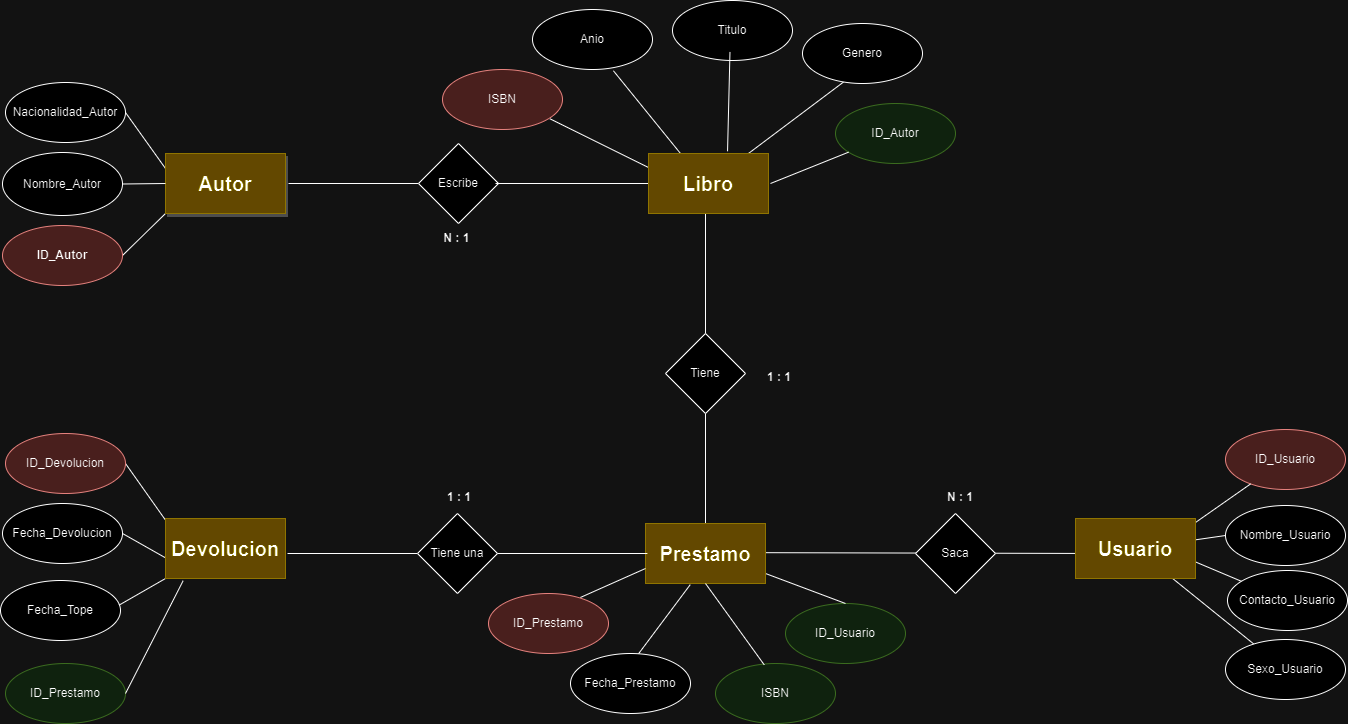

The diagram above was exported from draw.io. Its source (the exported page's mxGraphModel, read from the mxfile embedded in the PNG):
<mxGraphModel dx="1848" dy="1047" grid="1" gridSize="10" guides="1" tooltips="1" connect="1" arrows="1" fold="1" page="1" pageScale="1" pageWidth="1169" pageHeight="827" math="0" shadow="0">
  <root>
    <mxCell id="0" />
    <mxCell id="1" parent="0" />
    <mxCell id="sOInD35RRuc4U3t5UWRL-15" value="" style="endArrow=none;html=1;rounded=0;exitX=0;exitY=0.25;exitDx=0;exitDy=0;entryX=1;entryY=0.5;entryDx=0;entryDy=0;" edge="1" parent="1" source="Xc3tpNlFBLGU7APIZ3-b-9" target="Xc3tpNlFBLGU7APIZ3-b-26">
      <mxGeometry width="50" height="50" relative="1" as="geometry">
        <mxPoint x="260" y="170" as="sourcePoint" />
        <mxPoint x="150" y="120" as="targetPoint" />
      </mxGeometry>
    </mxCell>
    <mxCell id="sOInD35RRuc4U3t5UWRL-16" value="" style="endArrow=none;html=1;rounded=0;entryX=0;entryY=1;entryDx=0;entryDy=0;exitX=1;exitY=0.5;exitDx=0;exitDy=0;" edge="1" parent="1" source="Xc3tpNlFBLGU7APIZ3-b-15" target="Xc3tpNlFBLGU7APIZ3-b-9">
      <mxGeometry width="50" height="50" relative="1" as="geometry">
        <mxPoint x="140" y="275" as="sourcePoint" />
        <mxPoint x="340" y="121.5" as="targetPoint" />
      </mxGeometry>
    </mxCell>
    <mxCell id="O9pT9KEJn6OqNyL_xaxu-14" value="" style="endArrow=none;html=1;rounded=0;" edge="1" parent="1" source="Xc3tpNlFBLGU7APIZ3-b-3" target="Xc3tpNlFBLGU7APIZ3-b-25">
      <mxGeometry width="50" height="50" relative="1" as="geometry">
        <mxPoint x="1140" y="520" as="sourcePoint" />
        <mxPoint x="1120" y="490" as="targetPoint" />
        <Array as="points" />
      </mxGeometry>
    </mxCell>
    <mxCell id="Xc3tpNlFBLGU7APIZ3-b-14" value="Nombre_Usuario" style="ellipse;whiteSpace=wrap;html=1;" vertex="1" parent="1">
      <mxGeometry x="1240" y="532" width="120" height="60" as="geometry" />
    </mxCell>
    <mxCell id="Xc3tpNlFBLGU7APIZ3-b-15" value="ID_Autor" style="ellipse;whiteSpace=wrap;html=1;fillColor=#f8cecc;strokeColor=#b85450;fontStyle=1" vertex="1" parent="1">
      <mxGeometry x="17" y="252" width="120" height="60" as="geometry" />
    </mxCell>
    <mxCell id="sOInD35RRuc4U3t5UWRL-35" value="" style="endArrow=none;html=1;rounded=0;entryX=0;entryY=0.5;entryDx=0;entryDy=0;" edge="1" parent="1" source="Xc3tpNlFBLGU7APIZ3-b-3" target="Xc3tpNlFBLGU7APIZ3-b-14">
      <mxGeometry width="50" height="50" relative="1" as="geometry">
        <mxPoint x="775" y="579.17" as="sourcePoint" />
        <mxPoint x="1220" y="580" as="targetPoint" />
      </mxGeometry>
    </mxCell>
    <mxCell id="O9pT9KEJn6OqNyL_xaxu-20" value="ID_Autor" style="ellipse;whiteSpace=wrap;html=1;fillColor=#d5e8d4;strokeColor=#82b366;" vertex="1" parent="1">
      <mxGeometry x="850" y="130" width="120" height="60" as="geometry" />
    </mxCell>
    <mxCell id="sOInD35RRuc4U3t5UWRL-30" value="" style="endArrow=none;html=1;rounded=0;entryX=1;entryY=0.5;entryDx=0;entryDy=0;" edge="1" parent="1" target="Xc3tpNlFBLGU7APIZ3-b-30">
      <mxGeometry width="50" height="50" relative="1" as="geometry">
        <mxPoint x="190" y="590" as="sourcePoint" />
        <mxPoint x="160" y="580" as="targetPoint" />
      </mxGeometry>
    </mxCell>
    <mxCell id="Xc3tpNlFBLGU7APIZ3-b-13" value="ID_Usuario" style="ellipse;whiteSpace=wrap;html=1;fillColor=#f8cecc;strokeColor=#b85450;" vertex="1" parent="1">
      <mxGeometry x="1240" y="456" width="120" height="60" as="geometry" />
    </mxCell>
    <mxCell id="Xc3tpNlFBLGU7APIZ3-b-26" value="Nacionalidad_Autor" style="ellipse;whiteSpace=wrap;html=1;" vertex="1" parent="1">
      <mxGeometry x="20" y="109" width="120" height="60" as="geometry" />
    </mxCell>
    <mxCell id="Xc3tpNlFBLGU7APIZ3-b-24" value="Contacto_Usuario" style="ellipse;whiteSpace=wrap;html=1;" vertex="1" parent="1">
      <mxGeometry x="1242" y="597" width="120" height="60" as="geometry" />
    </mxCell>
    <mxCell id="Xc3tpNlFBLGU7APIZ3-b-76" value="" style="endArrow=none;html=1;rounded=0;entryX=0.167;entryY=0.583;entryDx=0;entryDy=0;entryPerimeter=0;" edge="1" parent="1" target="Xc3tpNlFBLGU7APIZ3-b-3">
      <mxGeometry width="50" height="50" relative="1" as="geometry">
        <mxPoint x="775" y="579.17" as="sourcePoint" />
        <mxPoint x="1230" y="580" as="targetPoint" />
      </mxGeometry>
    </mxCell>
    <mxCell id="sOInD35RRuc4U3t5UWRL-20" value="" style="endArrow=none;html=1;rounded=0;entryX=0.355;entryY=0.956;entryDx=0;entryDy=0;entryPerimeter=0;" edge="1" parent="1" source="Xc3tpNlFBLGU7APIZ3-b-2" target="O9pT9KEJn6OqNyL_xaxu-21">
      <mxGeometry width="50" height="50" relative="1" as="geometry">
        <mxPoint x="785" y="180" as="sourcePoint" />
        <mxPoint x="834.52" y="73.5200000000001" as="targetPoint" />
      </mxGeometry>
    </mxCell>
    <mxCell id="sOInD35RRuc4U3t5UWRL-40" value="" style="endArrow=none;html=1;rounded=0;exitX=0.5;exitY=0;exitDx=0;exitDy=0;" edge="1" parent="1" source="Xc3tpNlFBLGU7APIZ3-b-10">
      <mxGeometry width="50" height="50" relative="1" as="geometry">
        <mxPoint x="740" y="350" as="sourcePoint" />
        <mxPoint x="720" y="240" as="targetPoint" />
      </mxGeometry>
    </mxCell>
    <mxCell id="Xc3tpNlFBLGU7APIZ3-b-29" value="ID_Usuario" style="ellipse;whiteSpace=wrap;html=1;fillColor=#d5e8d4;strokeColor=#82b366;" vertex="1" parent="1">
      <mxGeometry x="800" y="630" width="120" height="60" as="geometry" />
    </mxCell>
    <mxCell id="sOInD35RRuc4U3t5UWRL-38" value="" style="endArrow=none;html=1;rounded=0;" edge="1" parent="1" target="Xc3tpNlFBLGU7APIZ3-b-13">
      <mxGeometry width="50" height="50" relative="1" as="geometry">
        <mxPoint x="1180" y="570" as="sourcePoint" />
        <mxPoint x="1130" y="630" as="targetPoint" />
      </mxGeometry>
    </mxCell>
    <mxCell id="sOInD35RRuc4U3t5UWRL-25" value="" style="endArrow=none;html=1;rounded=0;entryX=0.5;entryY=0;entryDx=0;entryDy=0;" edge="1" parent="1" target="Xc3tpNlFBLGU7APIZ3-b-29">
      <mxGeometry width="50" height="50" relative="1" as="geometry">
        <mxPoint x="780" y="600" as="sourcePoint" />
        <mxPoint x="820" y="630" as="targetPoint" />
      </mxGeometry>
    </mxCell>
    <mxCell id="Xc3tpNlFBLGU7APIZ3-b-31" value="ID_Prestamo" style="ellipse;whiteSpace=wrap;html=1;fillColor=#d5e8d4;strokeColor=#82b366;" vertex="1" parent="1">
      <mxGeometry x="20" y="690" width="120" height="60" as="geometry" />
    </mxCell>
    <mxCell id="O9pT9KEJn6OqNyL_xaxu-16" value="" style="endArrow=none;html=1;rounded=0;exitX=0.25;exitY=0;exitDx=0;exitDy=0;entryX=0.591;entryY=1.017;entryDx=0;entryDy=0;entryPerimeter=0;" edge="1" parent="1">
      <mxGeometry width="50" height="50" relative="1" as="geometry">
        <mxPoint x="695" y="180" as="sourcePoint" />
        <mxPoint x="627.9200000000001" y="97.29199999999992" as="targetPoint" />
        <Array as="points" />
      </mxGeometry>
    </mxCell>
    <mxCell id="O9pT9KEJn6OqNyL_xaxu-21" value="Genero" style="ellipse;whiteSpace=wrap;html=1;" vertex="1" parent="1">
      <mxGeometry x="817" y="50" width="120" height="60" as="geometry" />
    </mxCell>
    <mxCell id="sOInD35RRuc4U3t5UWRL-32" value="" style="endArrow=none;html=1;rounded=0;entryX=1;entryY=0.5;entryDx=0;entryDy=0;exitX=0.147;exitY=1.037;exitDx=0;exitDy=0;exitPerimeter=0;" edge="1" parent="1" source="Xc3tpNlFBLGU7APIZ3-b-11" target="Xc3tpNlFBLGU7APIZ3-b-31">
      <mxGeometry width="50" height="50" relative="1" as="geometry">
        <mxPoint x="290" y="590" as="sourcePoint" />
        <mxPoint x="340" y="540" as="targetPoint" />
      </mxGeometry>
    </mxCell>
    <mxCell id="Xc3tpNlFBLGU7APIZ3-b-61" value="" style="endArrow=none;html=1;rounded=0;entryX=0;entryY=0.5;entryDx=0;entryDy=0;" edge="1" parent="1">
      <mxGeometry width="50" height="50" relative="1" as="geometry">
        <mxPoint x="302" y="580" as="sourcePoint" />
        <mxPoint x="432" y="580" as="targetPoint" />
      </mxGeometry>
    </mxCell>
    <mxCell id="Xc3tpNlFBLGU7APIZ3-b-28" value="ISBN" style="ellipse;whiteSpace=wrap;html=1;fillColor=#d5e8d4;strokeColor=#82b366;" vertex="1" parent="1">
      <mxGeometry x="730" y="690" width="120" height="60" as="geometry" />
    </mxCell>
    <mxCell id="Xc3tpNlFBLGU7APIZ3-b-30" value="Fecha_Devolucion" style="ellipse;whiteSpace=wrap;html=1;" vertex="1" parent="1">
      <mxGeometry x="17" y="530" width="120" height="60" as="geometry" />
    </mxCell>
    <mxCell id="Xc3tpNlFBLGU7APIZ3-b-18" value="Fecha_Prestamo" style="ellipse;whiteSpace=wrap;html=1;" vertex="1" parent="1">
      <mxGeometry x="585" y="680" width="120" height="60" as="geometry" />
    </mxCell>
    <mxCell id="O9pT9KEJn6OqNyL_xaxu-22" value="Titulo" style="ellipse;whiteSpace=wrap;html=1;" vertex="1" parent="1">
      <mxGeometry x="687" y="27" width="120" height="60" as="geometry" />
    </mxCell>
    <mxCell id="Xc3tpNlFBLGU7APIZ3-b-10" value="Prestamo" style="rounded=0;whiteSpace=wrap;html=1;fillColor=#e3c800;fontColor=#000000;strokeColor=#B09500;fontStyle=1;fontSize=20;" vertex="1" parent="1">
      <mxGeometry x="660" y="550" width="120" height="60" as="geometry" />
    </mxCell>
    <mxCell id="Xc3tpNlFBLGU7APIZ3-b-25" value="Sexo_Usuario" style="ellipse;whiteSpace=wrap;html=1;" vertex="1" parent="1">
      <mxGeometry x="1240" y="666" width="120" height="60" as="geometry" />
    </mxCell>
    <mxCell id="sOInD35RRuc4U3t5UWRL-29" value="" style="endArrow=none;html=1;rounded=0;exitX=0.167;exitY=0.5;exitDx=0;exitDy=0;exitPerimeter=0;entryX=1;entryY=0.5;entryDx=0;entryDy=0;" edge="1" parent="1" source="Xc3tpNlFBLGU7APIZ3-b-11" target="Xc3tpNlFBLGU7APIZ3-b-19">
      <mxGeometry width="50" height="50" relative="1" as="geometry">
        <mxPoint x="290" y="590" as="sourcePoint" />
        <mxPoint x="150" y="520" as="targetPoint" />
      </mxGeometry>
    </mxCell>
    <mxCell id="sOInD35RRuc4U3t5UWRL-33" value="&lt;b&gt;N : 1&amp;nbsp;&lt;/b&gt;" style="text;html=1;strokeColor=none;fillColor=none;align=center;verticalAlign=middle;whiteSpace=wrap;rounded=0;" vertex="1" parent="1">
      <mxGeometry x="443" y="250" width="60" height="30" as="geometry" />
    </mxCell>
    <mxCell id="Xc3tpNlFBLGU7APIZ3-b-20" value="Fecha_Tope" style="ellipse;whiteSpace=wrap;html=1;" vertex="1" parent="1">
      <mxGeometry x="15" y="607" width="120" height="60" as="geometry" />
    </mxCell>
    <mxCell id="Xc3tpNlFBLGU7APIZ3-b-56" value="" style="endArrow=none;html=1;rounded=0;entryX=0;entryY=0.5;entryDx=0;entryDy=0;" edge="1" parent="1" target="Xc3tpNlFBLGU7APIZ3-b-33">
      <mxGeometry width="50" height="50" relative="1" as="geometry">
        <mxPoint x="303" y="210" as="sourcePoint" />
        <mxPoint x="653" y="210" as="targetPoint" />
      </mxGeometry>
    </mxCell>
    <mxCell id="sOInD35RRuc4U3t5UWRL-23" value="" style="endArrow=none;html=1;rounded=0;" edge="1" parent="1" target="Xc3tpNlFBLGU7APIZ3-b-24">
      <mxGeometry width="50" height="50" relative="1" as="geometry">
        <mxPoint x="1190" y="580" as="sourcePoint" />
        <mxPoint x="1280.48" y="676" as="targetPoint" />
      </mxGeometry>
    </mxCell>
    <mxCell id="O9pT9KEJn6OqNyL_xaxu-10" value="" style="endArrow=none;html=1;rounded=0;entryX=0.5;entryY=1;entryDx=0;entryDy=0;exitX=0.406;exitY=0.022;exitDx=0;exitDy=0;exitPerimeter=0;" edge="1" parent="1" source="Xc3tpNlFBLGU7APIZ3-b-28" target="Xc3tpNlFBLGU7APIZ3-b-10">
      <mxGeometry width="50" height="50" relative="1" as="geometry">
        <mxPoint x="750" y="650" as="sourcePoint" />
        <mxPoint x="752" y="622" as="targetPoint" />
      </mxGeometry>
    </mxCell>
    <mxCell id="Xc3tpNlFBLGU7APIZ3-b-78" value="&lt;div style=&quot;text-align: center;&quot;&gt;&lt;span style=&quot;background-color: initial;&quot;&gt;&lt;b&gt;1 : 1&lt;/b&gt;&lt;/span&gt;&lt;/div&gt;" style="text;whiteSpace=wrap;html=1;" vertex="1" parent="1">
      <mxGeometry x="460" y="510" width="60" height="40" as="geometry" />
    </mxCell>
    <mxCell id="Xc3tpNlFBLGU7APIZ3-b-60" value="Tiene" style="rhombus;whiteSpace=wrap;html=1;" vertex="1" parent="1">
      <mxGeometry x="680" y="360" width="80" height="80" as="geometry" />
    </mxCell>
    <mxCell id="Xc3tpNlFBLGU7APIZ3-b-19" value="ID_Devolucion" style="ellipse;whiteSpace=wrap;html=1;fillColor=#f8cecc;strokeColor=#b85450;" vertex="1" parent="1">
      <mxGeometry x="20" y="460" width="120" height="60" as="geometry" />
    </mxCell>
    <mxCell id="sOInD35RRuc4U3t5UWRL-18" value="" style="endArrow=none;html=1;rounded=0;entryX=1;entryY=1;entryDx=0;entryDy=0;exitX=0;exitY=0.25;exitDx=0;exitDy=0;" edge="1" parent="1">
      <mxGeometry width="50" height="50" relative="1" as="geometry">
        <mxPoint x="665" y="195" as="sourcePoint" />
        <mxPoint x="564.4264068711927" y="145.28427124746202" as="targetPoint" />
      </mxGeometry>
    </mxCell>
    <mxCell id="O9pT9KEJn6OqNyL_xaxu-12" value="" style="endArrow=none;html=1;rounded=0;exitX=0;exitY=1;exitDx=0;exitDy=0;entryX=0.987;entryY=0.412;entryDx=0;entryDy=0;entryPerimeter=0;" edge="1" parent="1" source="Xc3tpNlFBLGU7APIZ3-b-11" target="Xc3tpNlFBLGU7APIZ3-b-20">
      <mxGeometry width="50" height="50" relative="1" as="geometry">
        <mxPoint x="200" y="600" as="sourcePoint" />
        <mxPoint x="150" y="620" as="targetPoint" />
      </mxGeometry>
    </mxCell>
    <mxCell id="O9pT9KEJn6OqNyL_xaxu-11" value="" style="endArrow=none;html=1;rounded=0;entryX=0;entryY=0.75;entryDx=0;entryDy=0;exitX=0.765;exitY=0.067;exitDx=0;exitDy=0;exitPerimeter=0;" edge="1" parent="1" source="Xc3tpNlFBLGU7APIZ3-b-17" target="Xc3tpNlFBLGU7APIZ3-b-10">
      <mxGeometry width="50" height="50" relative="1" as="geometry">
        <mxPoint x="640" y="604" as="sourcePoint" />
        <mxPoint x="720" y="580" as="targetPoint" />
      </mxGeometry>
    </mxCell>
    <mxCell id="Xc3tpNlFBLGU7APIZ3-b-33" value="Escribe" style="rhombus;whiteSpace=wrap;html=1;shadow=0;" vertex="1" parent="1">
      <mxGeometry x="433" y="170" width="80" height="80" as="geometry" />
    </mxCell>
    <mxCell id="sOInD35RRuc4U3t5UWRL-34" value="&lt;div style=&quot;text-align: center;&quot;&gt;&lt;b&gt;N : 1&lt;/b&gt;&lt;/div&gt;" style="text;whiteSpace=wrap;html=1;" vertex="1" parent="1">
      <mxGeometry x="960" y="510" width="60" height="40" as="geometry" />
    </mxCell>
    <mxCell id="Xc3tpNlFBLGU7APIZ3-b-16" value="Nombre_Autor" style="ellipse;whiteSpace=wrap;html=1;labelBackgroundColor=none;fontColor=default;" vertex="1" parent="1">
      <mxGeometry x="17" y="179" width="120" height="63" as="geometry" />
    </mxCell>
    <mxCell id="Xc3tpNlFBLGU7APIZ3-b-57" value="" style="endArrow=none;html=1;rounded=0;entryX=0.568;entryY=0.002;entryDx=0;entryDy=0;exitX=0.373;exitY=1.019;exitDx=0;exitDy=0;exitPerimeter=0;entryPerimeter=0;" edge="1" parent="1" source="Xc3tpNlFBLGU7APIZ3-b-10" target="Xc3tpNlFBLGU7APIZ3-b-18">
      <mxGeometry width="50" height="50" relative="1" as="geometry">
        <mxPoint x="701" y="610" as="sourcePoint" />
        <mxPoint x="680" y="655" as="targetPoint" />
      </mxGeometry>
    </mxCell>
    <mxCell id="Xc3tpNlFBLGU7APIZ3-b-55" value="" style="endArrow=none;html=1;rounded=0;entryX=0;entryY=0.5;entryDx=0;entryDy=0;" edge="1" parent="1">
      <mxGeometry width="50" height="50" relative="1" as="geometry">
        <mxPoint x="510" y="210" as="sourcePoint" />
        <mxPoint x="665" y="210" as="targetPoint" />
      </mxGeometry>
    </mxCell>
    <mxCell id="Xc3tpNlFBLGU7APIZ3-b-62" value="" style="endArrow=none;html=1;rounded=0;" edge="1" parent="1">
      <mxGeometry width="50" height="50" relative="1" as="geometry">
        <mxPoint x="507" y="580" as="sourcePoint" />
        <mxPoint x="662" y="580" as="targetPoint" />
      </mxGeometry>
    </mxCell>
    <mxCell id="O9pT9KEJn6OqNyL_xaxu-23" value="Anio" style="ellipse;whiteSpace=wrap;html=1;" vertex="1" parent="1">
      <mxGeometry x="547" y="36" width="120" height="60" as="geometry" />
    </mxCell>
    <mxCell id="Xc3tpNlFBLGU7APIZ3-b-79" value="&lt;div style=&quot;text-align: center;&quot;&gt;&lt;span style=&quot;background-color: initial;&quot;&gt;&lt;b&gt;1 : 1&lt;/b&gt;&lt;/span&gt;&lt;/div&gt;" style="text;whiteSpace=wrap;html=1;" vertex="1" parent="1">
      <mxGeometry x="780" y="390" width="60" height="40" as="geometry" />
    </mxCell>
    <mxCell id="Xc3tpNlFBLGU7APIZ3-b-9" value="&lt;font style=&quot;font-size: 20px;&quot;&gt;&lt;b style=&quot;font-size: 20px;&quot;&gt;Autor&lt;/b&gt;&lt;/font&gt;" style="rounded=0;whiteSpace=wrap;html=1;fillColor=#e3c800;fontColor=#000000;strokeColor=#B09500;shadow=1;fontSize=20;" vertex="1" parent="1">
      <mxGeometry x="180" y="180" width="120" height="60" as="geometry" />
    </mxCell>
    <mxCell id="Xc3tpNlFBLGU7APIZ3-b-17" value="ID_Prestamo" style="ellipse;whiteSpace=wrap;html=1;fillColor=#f8cecc;strokeColor=#b85450;" vertex="1" parent="1">
      <mxGeometry x="503" y="620" width="120" height="60" as="geometry" />
    </mxCell>
    <mxCell id="O9pT9KEJn6OqNyL_xaxu-19" value="ISBN" style="ellipse;whiteSpace=wrap;html=1;fillColor=#f8cecc;strokeColor=#b85450;" vertex="1" parent="1">
      <mxGeometry x="457" y="96" width="120" height="60" as="geometry" />
    </mxCell>
    <mxCell id="sOInD35RRuc4U3t5UWRL-14" value="" style="endArrow=none;html=1;rounded=0;entryX=0;entryY=0.5;entryDx=0;entryDy=0;exitX=1;exitY=0.5;exitDx=0;exitDy=0;" edge="1" parent="1" source="Xc3tpNlFBLGU7APIZ3-b-16" target="Xc3tpNlFBLGU7APIZ3-b-9">
      <mxGeometry width="50" height="50" relative="1" as="geometry">
        <mxPoint x="140" y="190" as="sourcePoint" />
        <mxPoint x="207" y="209" as="targetPoint" />
      </mxGeometry>
    </mxCell>
    <mxCell id="sOInD35RRuc4U3t5UWRL-17" value="" style="endArrow=none;html=1;rounded=0;exitX=0.642;exitY=-0.037;exitDx=0;exitDy=0;entryX=0.479;entryY=1.019;entryDx=0;entryDy=0;entryPerimeter=0;exitPerimeter=0;" edge="1" parent="1">
      <mxGeometry width="50" height="50" relative="1" as="geometry">
        <mxPoint x="742.04" y="177.7800000000001" as="sourcePoint" />
        <mxPoint x="744.48" y="78.46299999999997" as="targetPoint" />
      </mxGeometry>
    </mxCell>
    <mxCell id="Xc3tpNlFBLGU7APIZ3-b-80" value="" style="endArrow=none;html=1;rounded=0;exitX=1;exitY=0.5;exitDx=0;exitDy=0;" edge="1" parent="1" target="O9pT9KEJn6OqNyL_xaxu-20">
      <mxGeometry width="50" height="50" relative="1" as="geometry">
        <mxPoint x="785" y="210" as="sourcePoint" />
        <mxPoint x="877" y="160" as="targetPoint" />
      </mxGeometry>
    </mxCell>
    <mxCell id="Xc3tpNlFBLGU7APIZ3-b-2" value="&lt;font size=&quot;1&quot; style=&quot;&quot;&gt;&lt;b style=&quot;font-size: 20px;&quot;&gt;Libro&lt;/b&gt;&lt;/font&gt;" style="rounded=0;whiteSpace=wrap;html=1;fillColor=#e3c800;fontColor=#000000;strokeColor=#B09500;" parent="1" vertex="1">
      <mxGeometry x="663" y="180" width="120" height="60" as="geometry" />
    </mxCell>
    <mxCell id="Xc3tpNlFBLGU7APIZ3-b-3" value="&lt;font style=&quot;font-size: 20px;&quot;&gt;&lt;b&gt;Usuario&lt;/b&gt;&lt;/font&gt;" style="rounded=0;whiteSpace=wrap;html=1;fillColor=#e3c800;fontColor=#000000;strokeColor=#B09500;" vertex="1" parent="1">
      <mxGeometry x="1090" y="545" width="120" height="60" as="geometry" />
    </mxCell>
    <mxCell id="Xc3tpNlFBLGU7APIZ3-b-11" value="Devolucion" style="rounded=0;whiteSpace=wrap;html=1;fillColor=#e3c800;fontColor=#000000;strokeColor=#B09500;fontSize=20;fontStyle=1" vertex="1" parent="1">
      <mxGeometry x="180" y="545" width="120" height="60" as="geometry" />
    </mxCell>
    <mxCell id="Xc3tpNlFBLGU7APIZ3-b-75" value="Saca" style="rhombus;whiteSpace=wrap;html=1;shadow=0;" vertex="1" parent="1">
      <mxGeometry x="930" y="540" width="80" height="80" as="geometry" />
    </mxCell>
    <mxCell id="Xc3tpNlFBLGU7APIZ3-b-39" value="Tiene una" style="rhombus;whiteSpace=wrap;html=1;" vertex="1" parent="1">
      <mxGeometry x="432" y="540" width="80" height="80" as="geometry" />
    </mxCell>
  </root>
</mxGraphModel>